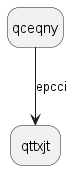

The diagram above was rendered by PlantUML. Its source (embedded in the PNG):
@startuml
hide empty description
state qceqny
qceqny --> qttxjt : epcci
@enduml